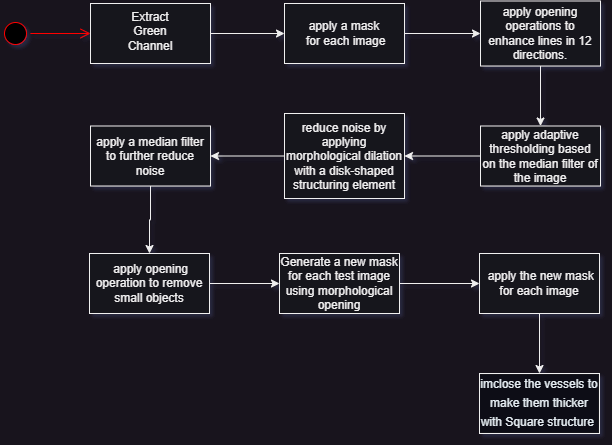

The diagram above was exported from draw.io. Its source (the exported page's mxGraphModel, read from the mxfile embedded in the PNG):
<mxGraphModel dx="1036" dy="606" grid="1" gridSize="10" guides="1" tooltips="1" connect="1" arrows="1" fold="1" page="1" pageScale="1" pageWidth="827" pageHeight="1169" math="0" shadow="0">
  <root>
    <mxCell id="WIyWlLk6GJQsqaUBKTNV-0" />
    <mxCell id="WIyWlLk6GJQsqaUBKTNV-1" parent="WIyWlLk6GJQsqaUBKTNV-0" />
    <mxCell id="3BhKr5Seu-mQKmhQIH_P-4" style="edgeStyle=orthogonalEdgeStyle;rounded=0;orthogonalLoop=1;jettySize=auto;html=1;entryX=0;entryY=0.5;entryDx=0;entryDy=0;" parent="WIyWlLk6GJQsqaUBKTNV-1" source="3BhKr5Seu-mQKmhQIH_P-0" target="3BhKr5Seu-mQKmhQIH_P-3" edge="1">
      <mxGeometry relative="1" as="geometry" />
    </mxCell>
    <mxCell id="3BhKr5Seu-mQKmhQIH_P-0" value="" style="rounded=0;whiteSpace=wrap;html=1;" parent="WIyWlLk6GJQsqaUBKTNV-1" vertex="1">
      <mxGeometry x="160" y="120" width="120" height="60" as="geometry" />
    </mxCell>
    <mxCell id="3BhKr5Seu-mQKmhQIH_P-1" value="" style="ellipse;html=1;shape=startState;fillColor=#000000;strokeColor=#ff0000;" parent="WIyWlLk6GJQsqaUBKTNV-1" vertex="1">
      <mxGeometry x="70" y="135" width="30" height="30" as="geometry" />
    </mxCell>
    <mxCell id="3BhKr5Seu-mQKmhQIH_P-2" value="" style="edgeStyle=orthogonalEdgeStyle;html=1;verticalAlign=bottom;endArrow=open;endSize=8;strokeColor=#ff0000;rounded=0;entryX=0;entryY=0.5;entryDx=0;entryDy=0;" parent="WIyWlLk6GJQsqaUBKTNV-1" source="3BhKr5Seu-mQKmhQIH_P-1" target="3BhKr5Seu-mQKmhQIH_P-0" edge="1">
      <mxGeometry relative="1" as="geometry">
        <mxPoint x="150" y="160" as="targetPoint" />
      </mxGeometry>
    </mxCell>
    <mxCell id="3BhKr5Seu-mQKmhQIH_P-14" style="edgeStyle=orthogonalEdgeStyle;rounded=0;orthogonalLoop=1;jettySize=auto;html=1;entryX=0;entryY=0.5;entryDx=0;entryDy=0;" parent="WIyWlLk6GJQsqaUBKTNV-1" source="3BhKr5Seu-mQKmhQIH_P-3" target="3BhKr5Seu-mQKmhQIH_P-6" edge="1">
      <mxGeometry relative="1" as="geometry" />
    </mxCell>
    <mxCell id="3BhKr5Seu-mQKmhQIH_P-3" value="apply a mask&lt;br&gt;&amp;nbsp;for each image" style="rounded=0;whiteSpace=wrap;html=1;" parent="WIyWlLk6GJQsqaUBKTNV-1" vertex="1">
      <mxGeometry x="354" y="120" width="120" height="60" as="geometry" />
    </mxCell>
    <mxCell id="3BhKr5Seu-mQKmhQIH_P-15" style="edgeStyle=orthogonalEdgeStyle;rounded=0;orthogonalLoop=1;jettySize=auto;html=1;exitX=0.5;exitY=1;exitDx=0;exitDy=0;entryX=0.5;entryY=0;entryDx=0;entryDy=0;" parent="WIyWlLk6GJQsqaUBKTNV-1" source="3BhKr5Seu-mQKmhQIH_P-6" target="3BhKr5Seu-mQKmhQIH_P-7" edge="1">
      <mxGeometry relative="1" as="geometry" />
    </mxCell>
    <mxCell id="3BhKr5Seu-mQKmhQIH_P-6" value="apply opening operations to enhance lines in 12 directions." style="rounded=0;whiteSpace=wrap;html=1;" parent="WIyWlLk6GJQsqaUBKTNV-1" vertex="1">
      <mxGeometry x="550" y="117.5" width="120" height="65" as="geometry" />
    </mxCell>
    <mxCell id="3BhKr5Seu-mQKmhQIH_P-16" style="edgeStyle=orthogonalEdgeStyle;rounded=0;orthogonalLoop=1;jettySize=auto;html=1;entryX=1;entryY=0.5;entryDx=0;entryDy=0;" parent="WIyWlLk6GJQsqaUBKTNV-1" source="3BhKr5Seu-mQKmhQIH_P-7" target="3BhKr5Seu-mQKmhQIH_P-8" edge="1">
      <mxGeometry relative="1" as="geometry" />
    </mxCell>
    <mxCell id="3BhKr5Seu-mQKmhQIH_P-7" value="apply adaptive thresholding based on the median filter of the image" style="rounded=0;whiteSpace=wrap;html=1;" parent="WIyWlLk6GJQsqaUBKTNV-1" vertex="1">
      <mxGeometry x="550" y="242.5" width="120" height="60" as="geometry" />
    </mxCell>
    <mxCell id="3BhKr5Seu-mQKmhQIH_P-17" style="edgeStyle=orthogonalEdgeStyle;rounded=0;orthogonalLoop=1;jettySize=auto;html=1;entryX=1;entryY=0.5;entryDx=0;entryDy=0;" parent="WIyWlLk6GJQsqaUBKTNV-1" source="3BhKr5Seu-mQKmhQIH_P-8" target="3BhKr5Seu-mQKmhQIH_P-9" edge="1">
      <mxGeometry relative="1" as="geometry" />
    </mxCell>
    <mxCell id="3BhKr5Seu-mQKmhQIH_P-8" value="reduce noise by applying morphological dilation with a disk-shaped structuring element" style="rounded=0;whiteSpace=wrap;html=1;" parent="WIyWlLk6GJQsqaUBKTNV-1" vertex="1">
      <mxGeometry x="354" y="230" width="120" height="85" as="geometry" />
    </mxCell>
    <mxCell id="3BhKr5Seu-mQKmhQIH_P-21" style="edgeStyle=orthogonalEdgeStyle;rounded=0;orthogonalLoop=1;jettySize=auto;html=1;entryX=0.5;entryY=0;entryDx=0;entryDy=0;" parent="WIyWlLk6GJQsqaUBKTNV-1" source="3BhKr5Seu-mQKmhQIH_P-9" target="3BhKr5Seu-mQKmhQIH_P-18" edge="1">
      <mxGeometry relative="1" as="geometry" />
    </mxCell>
    <mxCell id="3BhKr5Seu-mQKmhQIH_P-9" value="apply a median filter to further reduce noise" style="rounded=0;whiteSpace=wrap;html=1;" parent="WIyWlLk6GJQsqaUBKTNV-1" vertex="1">
      <mxGeometry x="160" y="242.5" width="120" height="60" as="geometry" />
    </mxCell>
    <mxCell id="3BhKr5Seu-mQKmhQIH_P-10" value="Extract Green Channel" style="text;html=1;strokeColor=none;fillColor=none;align=center;verticalAlign=middle;whiteSpace=wrap;rounded=0;" parent="WIyWlLk6GJQsqaUBKTNV-1" vertex="1">
      <mxGeometry x="190" y="130" width="60" height="35" as="geometry" />
    </mxCell>
    <mxCell id="3BhKr5Seu-mQKmhQIH_P-22" style="edgeStyle=orthogonalEdgeStyle;rounded=0;orthogonalLoop=1;jettySize=auto;html=1;entryX=0;entryY=0.5;entryDx=0;entryDy=0;" parent="WIyWlLk6GJQsqaUBKTNV-1" source="3BhKr5Seu-mQKmhQIH_P-18" target="3BhKr5Seu-mQKmhQIH_P-19" edge="1">
      <mxGeometry relative="1" as="geometry" />
    </mxCell>
    <mxCell id="3BhKr5Seu-mQKmhQIH_P-18" value="&amp;nbsp;apply opening operation to remove small objects" style="rounded=0;whiteSpace=wrap;html=1;" parent="WIyWlLk6GJQsqaUBKTNV-1" vertex="1">
      <mxGeometry x="159" y="370" width="120" height="60" as="geometry" />
    </mxCell>
    <mxCell id="3BhKr5Seu-mQKmhQIH_P-23" style="edgeStyle=orthogonalEdgeStyle;rounded=0;orthogonalLoop=1;jettySize=auto;html=1;entryX=0;entryY=0.5;entryDx=0;entryDy=0;" parent="WIyWlLk6GJQsqaUBKTNV-1" source="3BhKr5Seu-mQKmhQIH_P-19" target="3BhKr5Seu-mQKmhQIH_P-20" edge="1">
      <mxGeometry relative="1" as="geometry" />
    </mxCell>
    <mxCell id="3BhKr5Seu-mQKmhQIH_P-19" value="Generate a new mask for each test image using morphological opening" style="rounded=0;whiteSpace=wrap;html=1;" parent="WIyWlLk6GJQsqaUBKTNV-1" vertex="1">
      <mxGeometry x="349" y="370" width="120" height="60" as="geometry" />
    </mxCell>
    <mxCell id="3BhKr5Seu-mQKmhQIH_P-25" style="edgeStyle=orthogonalEdgeStyle;rounded=0;orthogonalLoop=1;jettySize=auto;html=1;entryX=0.5;entryY=0;entryDx=0;entryDy=0;" parent="WIyWlLk6GJQsqaUBKTNV-1" source="3BhKr5Seu-mQKmhQIH_P-20" target="3BhKr5Seu-mQKmhQIH_P-24" edge="1">
      <mxGeometry relative="1" as="geometry" />
    </mxCell>
    <mxCell id="3BhKr5Seu-mQKmhQIH_P-20" value="&amp;nbsp;apply the new mask for each image" style="rounded=0;whiteSpace=wrap;html=1;" parent="WIyWlLk6GJQsqaUBKTNV-1" vertex="1">
      <mxGeometry x="549" y="370" width="120" height="60" as="geometry" />
    </mxCell>
    <mxCell id="3BhKr5Seu-mQKmhQIH_P-24" value="&lt;div style=&quot;color: rgb(230, 237, 243); background-color: rgb(13, 17, 23); line-height: 19px;&quot;&gt;&lt;font style=&quot;font-size: 12px;&quot;&gt;imclose the vessels to make them thicker with Square structure&amp;nbsp;&lt;/font&gt;&lt;/div&gt;" style="rounded=0;whiteSpace=wrap;html=1;" parent="WIyWlLk6GJQsqaUBKTNV-1" vertex="1">
      <mxGeometry x="549" y="490" width="120" height="60" as="geometry" />
    </mxCell>
  </root>
</mxGraphModel>